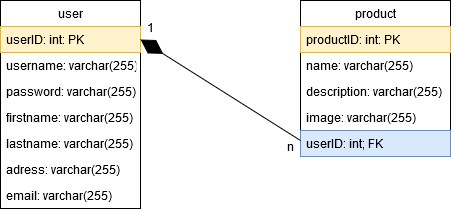

The diagram above was exported from draw.io. Its source (the exported page's mxGraphModel, read from the mxfile embedded in the PNG):
<mxGraphModel dx="782" dy="432" grid="1" gridSize="10" guides="1" tooltips="1" connect="1" arrows="1" fold="1" page="1" pageScale="1" pageWidth="827" pageHeight="1169" math="0" shadow="0">
  <root>
    <mxCell id="0" />
    <mxCell id="1" parent="0" />
    <mxCell id="ypa2XSMgiwcgQzwD4_EP-2" value="product" style="swimlane;fontStyle=0;childLayout=stackLayout;horizontal=1;startSize=26;fillColor=none;horizontalStack=0;resizeParent=1;resizeParentMax=0;resizeLast=0;collapsible=1;marginBottom=0;" vertex="1" parent="1">
      <mxGeometry x="460" y="170" width="150" height="156" as="geometry" />
    </mxCell>
    <mxCell id="ypa2XSMgiwcgQzwD4_EP-3" value="productID: int: PK" style="text;strokeColor=#d6b656;fillColor=#fff2cc;align=left;verticalAlign=top;spacingLeft=4;spacingRight=4;overflow=hidden;rotatable=0;points=[[0,0.5],[1,0.5]];portConstraint=eastwest;" vertex="1" parent="ypa2XSMgiwcgQzwD4_EP-2">
      <mxGeometry y="26" width="150" height="26" as="geometry" />
    </mxCell>
    <mxCell id="ypa2XSMgiwcgQzwD4_EP-4" value="name: varchar(255)" style="text;strokeColor=none;fillColor=none;align=left;verticalAlign=top;spacingLeft=4;spacingRight=4;overflow=hidden;rotatable=0;points=[[0,0.5],[1,0.5]];portConstraint=eastwest;" vertex="1" parent="ypa2XSMgiwcgQzwD4_EP-2">
      <mxGeometry y="52" width="150" height="26" as="geometry" />
    </mxCell>
    <mxCell id="ypa2XSMgiwcgQzwD4_EP-5" value="description: varchar(255)" style="text;strokeColor=none;fillColor=none;align=left;verticalAlign=top;spacingLeft=4;spacingRight=4;overflow=hidden;rotatable=0;points=[[0,0.5],[1,0.5]];portConstraint=eastwest;" vertex="1" parent="ypa2XSMgiwcgQzwD4_EP-2">
      <mxGeometry y="78" width="150" height="26" as="geometry" />
    </mxCell>
    <mxCell id="ypa2XSMgiwcgQzwD4_EP-15" value="image: varchar(255)" style="text;strokeColor=none;fillColor=none;align=left;verticalAlign=top;spacingLeft=4;spacingRight=4;overflow=hidden;rotatable=0;points=[[0,0.5],[1,0.5]];portConstraint=eastwest;" vertex="1" parent="ypa2XSMgiwcgQzwD4_EP-2">
      <mxGeometry y="104" width="150" height="26" as="geometry" />
    </mxCell>
    <mxCell id="ypa2XSMgiwcgQzwD4_EP-16" value="userID: int; FK" style="text;strokeColor=#6c8ebf;fillColor=#dae8fc;align=left;verticalAlign=top;spacingLeft=4;spacingRight=4;overflow=hidden;rotatable=0;points=[[0,0.5],[1,0.5]];portConstraint=eastwest;" vertex="1" parent="ypa2XSMgiwcgQzwD4_EP-2">
      <mxGeometry y="130" width="150" height="26" as="geometry" />
    </mxCell>
    <mxCell id="ypa2XSMgiwcgQzwD4_EP-6" value="user" style="swimlane;fontStyle=0;childLayout=stackLayout;horizontal=1;startSize=26;fillColor=none;horizontalStack=0;resizeParent=1;resizeParentMax=0;resizeLast=0;collapsible=1;marginBottom=0;" vertex="1" parent="1">
      <mxGeometry x="160" y="170" width="140" height="208" as="geometry" />
    </mxCell>
    <mxCell id="ypa2XSMgiwcgQzwD4_EP-7" value="userID: int: PK" style="text;strokeColor=#d6b656;fillColor=#fff2cc;align=left;verticalAlign=top;spacingLeft=4;spacingRight=4;overflow=hidden;rotatable=0;points=[[0,0.5],[1,0.5]];portConstraint=eastwest;" vertex="1" parent="ypa2XSMgiwcgQzwD4_EP-6">
      <mxGeometry y="26" width="140" height="26" as="geometry" />
    </mxCell>
    <mxCell id="ypa2XSMgiwcgQzwD4_EP-8" value="username: varchar(255)" style="text;strokeColor=none;fillColor=none;align=left;verticalAlign=top;spacingLeft=4;spacingRight=4;overflow=hidden;rotatable=0;points=[[0,0.5],[1,0.5]];portConstraint=eastwest;" vertex="1" parent="ypa2XSMgiwcgQzwD4_EP-6">
      <mxGeometry y="52" width="140" height="26" as="geometry" />
    </mxCell>
    <mxCell id="ypa2XSMgiwcgQzwD4_EP-9" value="password: varchar(255)" style="text;strokeColor=none;fillColor=none;align=left;verticalAlign=top;spacingLeft=4;spacingRight=4;overflow=hidden;rotatable=0;points=[[0,0.5],[1,0.5]];portConstraint=eastwest;" vertex="1" parent="ypa2XSMgiwcgQzwD4_EP-6">
      <mxGeometry y="78" width="140" height="26" as="geometry" />
    </mxCell>
    <mxCell id="ypa2XSMgiwcgQzwD4_EP-11" value="firstname: varchar(255)" style="text;strokeColor=none;fillColor=none;align=left;verticalAlign=top;spacingLeft=4;spacingRight=4;overflow=hidden;rotatable=0;points=[[0,0.5],[1,0.5]];portConstraint=eastwest;" vertex="1" parent="ypa2XSMgiwcgQzwD4_EP-6">
      <mxGeometry y="104" width="140" height="26" as="geometry" />
    </mxCell>
    <mxCell id="ypa2XSMgiwcgQzwD4_EP-12" value="lastname: varchar(255)" style="text;strokeColor=none;fillColor=none;align=left;verticalAlign=top;spacingLeft=4;spacingRight=4;overflow=hidden;rotatable=0;points=[[0,0.5],[1,0.5]];portConstraint=eastwest;" vertex="1" parent="ypa2XSMgiwcgQzwD4_EP-6">
      <mxGeometry y="130" width="140" height="26" as="geometry" />
    </mxCell>
    <mxCell id="ypa2XSMgiwcgQzwD4_EP-13" value="adress: varchar(255)" style="text;strokeColor=none;fillColor=none;align=left;verticalAlign=top;spacingLeft=4;spacingRight=4;overflow=hidden;rotatable=0;points=[[0,0.5],[1,0.5]];portConstraint=eastwest;" vertex="1" parent="ypa2XSMgiwcgQzwD4_EP-6">
      <mxGeometry y="156" width="140" height="26" as="geometry" />
    </mxCell>
    <mxCell id="ypa2XSMgiwcgQzwD4_EP-14" value="email: varchar(255)" style="text;strokeColor=none;fillColor=none;align=left;verticalAlign=top;spacingLeft=4;spacingRight=4;overflow=hidden;rotatable=0;points=[[0,0.5],[1,0.5]];portConstraint=eastwest;" vertex="1" parent="ypa2XSMgiwcgQzwD4_EP-6">
      <mxGeometry y="182" width="140" height="26" as="geometry" />
    </mxCell>
    <mxCell id="ypa2XSMgiwcgQzwD4_EP-17" value="" style="endArrow=diamondThin;endFill=1;endSize=24;html=1;entryX=1;entryY=0.5;entryDx=0;entryDy=0;" edge="1" parent="1" target="ypa2XSMgiwcgQzwD4_EP-7">
      <mxGeometry width="160" relative="1" as="geometry">
        <mxPoint x="460" y="310" as="sourcePoint" />
        <mxPoint x="520" y="100" as="targetPoint" />
      </mxGeometry>
    </mxCell>
    <mxCell id="ypa2XSMgiwcgQzwD4_EP-18" value="&lt;div&gt;1&lt;/div&gt;" style="text;html=1;strokeColor=none;fillColor=none;align=center;verticalAlign=middle;whiteSpace=wrap;rounded=0;" vertex="1" parent="1">
      <mxGeometry x="295" y="187" width="30" height="20" as="geometry" />
    </mxCell>
    <mxCell id="ypa2XSMgiwcgQzwD4_EP-19" value="n" style="text;html=1;strokeColor=none;fillColor=none;align=center;verticalAlign=middle;whiteSpace=wrap;rounded=0;" vertex="1" parent="1">
      <mxGeometry x="440" y="306" width="20" height="20" as="geometry" />
    </mxCell>
  </root>
</mxGraphModel>